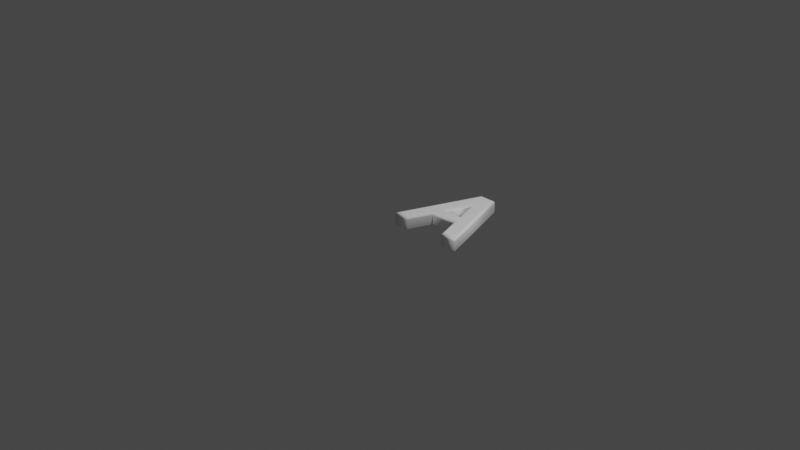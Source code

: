# Source: 65.blend  (saved by Blender 2.83.19; exported with 4.5.12 LTS)
import bpy
from mathutils import Matrix  # noqa: F401  (used for matrix-valued properties, if any)

bpy.ops.wm.read_factory_settings(use_empty=True)
scene = bpy.context.scene
scene.name = 'Scene'

# ---- collections
col_collection = bpy.data.collections.new('Collection'); scene.collection.children.link(col_collection)

# ---- materials (node trees are filled in below, after node groups)
mat_material = bpy.data.materials.new('Material')
mat_material.alpha_threshold = 0.0
mat_material.use_transparent_shadow = False
mat_material.line_color = (0.0, 0.0, 0.0, 1.0)

# ---- material node trees
mat_material.use_nodes = True; mat_material.node_tree.nodes.clear()
_N = mat_material.node_tree.nodes; _L = mat_material.node_tree.links
n0 = _N.new('ShaderNodeOutputMaterial'); n0.name = 'Material Output'; n0.location = (300, 300)
n1 = _N.new('ShaderNodeBsdfPrincipled'); n1.name = 'Principled BSDF'; n1.location = (10, 300)
n1.distribution = 'GGX'
n1.subsurface_method = 'BURLEY'
n1.inputs[0].default_value = (1.0, 1.0, 1.0, 1.0)
n1.inputs[2].default_value = 0.4
n1.inputs[3].default_value = 1.45
n1.inputs[27].default_value = (0.0, 0.0, 0.0, 1.0)
n1.inputs[28].default_value = 1.0
_L.new(n1.outputs[0], n0.inputs[0])
n0.is_active_output = True

# ---- world
world_world = bpy.data.worlds.new('World'); scene.world = world_world
world_world.use_nodes = True; world_world.node_tree.nodes.clear()
_N = world_world.node_tree.nodes; _L = world_world.node_tree.links
n0 = _N.new('ShaderNodeOutputWorld'); n0.name = 'World Output'; n0.location = (300, 300)
n1 = _N.new('ShaderNodeBackground'); n1.name = 'Background'; n1.location = (10, 300)
n1.inputs[0].default_value = (0.05088, 0.05088, 0.05088, 1.0)
_L.new(n1.outputs[0], n0.inputs[0])
n0.is_active_output = True
world_world.color = (0.05088, 0.05088, 0.05088)
world_world.use_sun_shadow = False
world_world.sun_shadow_jitter_overblur = 0.0

# ---- cameras
cam_camera = bpy.data.cameras.new('Camera')
cam_camera.clip_end = 100.0
cam_camera.ortho_scale = 7.314

# ---- lights
light_light = bpy.data.lights.new('Light', 'POINT')
light_light.transmission_factor = 0.0
light_light.energy = 1000.0
light_light.shadow_soft_size = 0.1
light_light.shadow_maximum_resolution = 0.006
light_light.use_absolute_resolution = True

# ---- meshes
me_65 = bpy.data.meshes.new('65')
me_65.from_pydata([(0.6481, 1.311e-09, 0.08), (0.5592, 0.2595, 0.08), (0.2263, 0.2595, 0.08), (0.1351, 1.311e-09, 0.08), (0.01777, 1.311e-09, 0.08), (0.3258, 0.8637, 0.08), (0.468, 0.8637, 0.08), (0.7713, 1.311e-09, 0.08), (0.2536, 0.3519, 0.08), (0.5284, 0.3519, 0.08), (0.3957, 0.7453, 0.08), (0.6481, -3.577e-10, -0.08), (0.5592, 0.2595, -0.08), (0.2263, 0.2595, -0.08), (0.1351, -3.577e-10, -0.08), (0.01777, -3.577e-10, -0.08), (0.3258, 0.8637, -0.08), (0.468, 0.8637, -0.08), (0.7713, -3.577e-10, -0.08), (0.2536, 0.3519, -0.08), (0.5284, 0.3519, -0.08), (0.3957, 0.7453, -0.08), (0.6481, -3.577e-10, -0.08), (0.6399, -0.01148, -0.07772), (0.6329, -0.02121, -0.07121), (0.6283, -0.02772, -0.06148), (0.6267, -0.03, -0.05), (0.6267, -0.03, 0.05), (0.6283, -0.02772, 0.06148), (0.6329, -0.02121, 0.07121), (0.6399, -0.01148, 0.07772), (0.6481, 1.311e-09, 0.08), (0.5592, 0.2595, -0.08), (0.551, 0.248, -0.07772), (0.5441, 0.2383, -0.07121), (0.5394, 0.2318, -0.06148), (0.5378, 0.2295, -0.05), (0.5378, 0.2295, 0.05), (0.5394, 0.2318, 0.06148), (0.5441, 0.2383, 0.07121), (0.551, 0.248, 0.07772), (0.5592, 0.2595, 0.08), (0.2263, 0.2595, -0.08), (0.2344, 0.248, -0.07772), (0.2413, 0.2383, -0.07121), (0.2459, 0.2318, -0.06148), (0.2476, 0.2295, -0.05), (0.2476, 0.2295, 0.05), (0.2459, 0.2318, 0.06148), (0.2413, 0.2383, 0.07121), (0.2344, 0.248, 0.07772), (0.2263, 0.2595, 0.08), (0.1351, -3.577e-10, -0.08), (0.1432, -0.01148, -0.07772), (0.1501, -0.02121, -0.07121), (0.1547, -0.02772, -0.06148), (0.1563, -0.03, -0.05), (0.1563, -0.03, 0.05), (0.1547, -0.02772, 0.06148), (0.1501, -0.02121, 0.07121), (0.1432, -0.01148, 0.07772), (0.1351, 1.311e-09, 0.08), (0.01777, -3.577e-10, -0.08), (0.001489, -0.01148, -0.07772), (-0.01232, -0.02121, -0.07121), (-0.02154, -0.02772, -0.06148), (-0.02478, -0.03, -0.05), (-0.02478, -0.03, 0.05), (-0.02154, -0.02772, 0.06148), (-0.01232, -0.02121, 0.07121), (0.001489, -0.01148, 0.07772), (0.01777, 1.311e-09, 0.08), (0.3258, 0.8637, -0.08), (0.3177, 0.8752, -0.07772), (0.3109, 0.885, -0.07121), (0.3063, 0.8915, -0.06148), (0.3047, 0.8937, -0.05), (0.3047, 0.8937, 0.05), (0.3063, 0.8915, 0.06148), (0.3109, 0.885, 0.07121), (0.3177, 0.8752, 0.07772), (0.3258, 0.8637, 0.08), (0.468, 0.8637, -0.08), (0.4761, 0.8752, -0.07772), (0.483, 0.885, -0.07121), (0.4877, 0.8915, -0.06148), (0.4893, 0.8937, -0.05), (0.4893, 0.8937, 0.05), (0.4877, 0.8915, 0.06148), (0.483, 0.885, 0.07121), (0.4761, 0.8752, 0.07772), (0.468, 0.8637, 0.08), (0.7713, -3.577e-10, -0.08), (0.7875, -0.01148, -0.07772), (0.8013, -0.02121, -0.07121), (0.8104, -0.02772, -0.06148), (0.8137, -0.03, -0.05), (0.8137, -0.03, 0.05), (0.8104, -0.02772, 0.06148), (0.8013, -0.02121, 0.07121), (0.7875, -0.01148, 0.07772), (0.7713, 1.311e-09, 0.08), (0.2536, 0.3519, -0.08), (0.2699, 0.3634, -0.07772), (0.2838, 0.3731, -0.07121), (0.293, 0.3796, -0.06148), (0.2963, 0.3819, -0.05), (0.2963, 0.3819, 0.05), (0.293, 0.3796, 0.06148), (0.2838, 0.3731, 0.07121), (0.2699, 0.3634, 0.07772), (0.2536, 0.3519, 0.08), (0.5284, 0.3519, -0.08), (0.5124, 0.3634, -0.07772), (0.4989, 0.3731, -0.07121), (0.4898, 0.3796, -0.06148), (0.4867, 0.3819, -0.05), (0.4867, 0.3819, 0.05), (0.4898, 0.3796, 0.06148), (0.4989, 0.3731, 0.07121), (0.5124, 0.3634, 0.07772), (0.5284, 0.3519, 0.08), (0.3957, 0.7453, -0.08), (0.3954, 0.7105, -0.07772), (0.395, 0.6809, -0.07121), (0.3948, 0.6612, -0.06148), (0.3948, 0.6543, -0.05), (0.3948, 0.6543, 0.05), (0.3948, 0.6612, 0.06148), (0.395, 0.6809, 0.07121), (0.3954, 0.7105, 0.07772), (0.3957, 0.7453, 0.08)], [], [(4, 10, 5), (10, 6, 5), (10, 7, 6), (4, 8, 10), (9, 7, 10), (4, 2, 8), (2, 9, 8), (2, 1, 9), (1, 7, 9), (4, 3, 2), (0, 7, 1), (21, 15, 16), (17, 21, 16), (18, 21, 17), (19, 15, 21), (18, 20, 21), (13, 15, 19), (20, 13, 19), (12, 13, 20), (18, 12, 20), (14, 15, 13), (18, 11, 12), (23, 33, 32, 22), (24, 34, 33, 23), (25, 35, 34, 24), (26, 36, 35, 25), (27, 37, 36, 26), (28, 38, 37, 27), (29, 39, 38, 28), (30, 40, 39, 29), (31, 41, 40, 30), (33, 43, 42, 32), (34, 44, 43, 33), (35, 45, 44, 34), (36, 46, 45, 35), (37, 47, 46, 36), (38, 48, 47, 37), (39, 49, 48, 38), (40, 50, 49, 39), (41, 51, 50, 40), (43, 53, 52, 42), (44, 54, 53, 43), (45, 55, 54, 44), (46, 56, 55, 45), (47, 57, 56, 46), (48, 58, 57, 47), (49, 59, 58, 48), (50, 60, 59, 49), (51, 61, 60, 50), (53, 63, 62, 52), (54, 64, 63, 53), (55, 65, 64, 54), (56, 66, 65, 55), (57, 67, 66, 56), (58, 68, 67, 57), (59, 69, 68, 58), (60, 70, 69, 59), (61, 71, 70, 60), (63, 73, 72, 62), (64, 74, 73, 63), (65, 75, 74, 64), (66, 76, 75, 65), (67, 77, 76, 66), (68, 78, 77, 67), (69, 79, 78, 68), (70, 80, 79, 69), (71, 81, 80, 70), (73, 83, 82, 72), (74, 84, 83, 73), (75, 85, 84, 74), (76, 86, 85, 75), (77, 87, 86, 76), (78, 88, 87, 77), (79, 89, 88, 78), (80, 90, 89, 79), (81, 91, 90, 80), (83, 93, 92, 82), (84, 94, 93, 83), (85, 95, 94, 84), (86, 96, 95, 85), (87, 97, 96, 86), (88, 98, 97, 87), (89, 99, 98, 88), (90, 100, 99, 89), (91, 101, 100, 90), (93, 23, 22, 92), (94, 24, 23, 93), (95, 25, 24, 94), (96, 26, 25, 95), (97, 27, 26, 96), (98, 28, 27, 97), (99, 29, 28, 98), (100, 30, 29, 99), (101, 31, 30, 100), (103, 113, 112, 102), (104, 114, 113, 103), (105, 115, 114, 104), (106, 116, 115, 105), (107, 117, 116, 106), (108, 118, 117, 107), (109, 119, 118, 108), (110, 120, 119, 109), (111, 121, 120, 110), (113, 123, 122, 112), (114, 124, 123, 113), (115, 125, 124, 114), (116, 126, 125, 115), (117, 127, 126, 116), (118, 128, 127, 117), (119, 129, 128, 118), (120, 130, 129, 119), (121, 131, 130, 120), (123, 103, 102, 122), (124, 104, 103, 123), (125, 105, 104, 124), (126, 106, 105, 125), (127, 107, 106, 126), (128, 108, 107, 127), (129, 109, 108, 128), (130, 110, 109, 129), (131, 111, 110, 130)])
me_65.polygons.foreach_set('use_smooth', [0, 0, 0, 0, 0, 0, 0, 0, 0, 0, 0, 0, 0, 0, 0, 0, 0, 0, 0, 0, 0, 0, 1, 1, 1, 1, 1, 1, 1, 1, 1, 1, 1, 1, 1, 1, 1, 1, 1, 1, 1, 1, 1, 1, 1, 1, 1, 1, 1, 1, 1, 1, 1, 1, 1, 1, 1, 1, 1, 1, 1, 1, 1, 1, 1, 1, 1, 1, 1, 1, 1, 1, 1, 1, 1, 1, 1, 1, 1, 1, 1, 1, 1, 1, 1, 1, 1, 1, 1, 1, 1, 1, 1, 1, 1, 1, 1, 1, 1, 1, 1, 1, 1, 1, 1, 1, 1, 1, 1, 1, 1, 1, 1, 1, 1, 1, 1, 1, 1, 1, 1])
_uv = me_65.uv_layers.new(name='UVMap')
_uv.uv.foreach_set('vector', [0.403, 0.4964, 0.05541, 0.6727, 0.000156, 0.6401, 0.05541, 0.6727, 0.0001564, 0.7064, 0.000156, 0.6401, 0.05541, 0.6727, 0.403, 0.8478, 0.0001564, 0.7064, 0.403, 0.4964, 0.2389, 0.6063, 0.05541, 0.6727, 0.2389, 0.7345, 0.403, 0.8478, 0.05541, 0.6727, 0.403, 0.4964, 0.282, 0.5936, 0.2389, 0.6063, 0.282, 0.5936, 0.2389, 0.7345, 0.2389, 0.6063, 0.282, 0.5936, 0.282, 0.7489, 0.2389, 0.7345, 0.282, 0.7489, 0.403, 0.8478, 0.2389, 0.7345, 0.403, 0.4964, 0.403, 0.5511, 0.282, 0.5936, 0.403, 0.7904, 0.403, 0.8478, 0.282, 0.7489, 0.4586, 0.6715, 0.8061, 0.8478, 0.4033, 0.7041, 0.4033, 0.6378, 0.4586, 0.6715, 0.4033, 0.7041, 0.8061, 0.4964, 0.4586, 0.6715, 0.4033, 0.6378, 0.642, 0.7379, 0.8061, 0.8478, 0.4586, 0.6715, 0.8061, 0.4964, 0.642, 0.6097, 0.4586, 0.6715, 0.6851, 0.7506, 0.8061, 0.8478, 0.642, 0.7379, 0.642, 0.6097, 0.6851, 0.7506, 0.642, 0.7379, 0.6851, 0.5953, 0.6851, 0.7506, 0.642, 0.6097, 0.8061, 0.4964, 0.6851, 0.5953, 0.642, 0.6097, 0.8061, 0.7931, 0.8061, 0.8478, 0.6851, 0.7506, 0.8061, 0.4964, 0.8061, 0.5538, 0.6851, 0.5953, 0.01204, 0.2661, 0.07551, 0.3523, 0.07114, 0.3578, 0.000156, 0.2675, 0.02253, 0.2653, 0.0798, 0.3467, 0.07551, 0.3523, 0.01204, 0.2661, 0.03211, 0.2651, 0.0839, 0.3409, 0.0798, 0.3467, 0.02253, 0.2653, 0.04139, 0.2653, 0.08769, 0.3351, 0.0839, 0.3409, 0.03211, 0.2651, 0.1628, 0.2069, 0.1173, 0.2379, 0.08769, 0.3351, 0.04139, 0.2653, 0.152, 0.2015, 0.1366, 0.2261, 0.1173, 0.2379, 0.1628, 0.2069, 0.142, 0.1969, 0.1554, 0.2136, 0.1366, 0.2261, 0.152, 0.2015, 0.1326, 0.1928, 0.1737, 0.2004, 0.1554, 0.2136, 0.142, 0.1969, 0.124, 0.1894, 0.1917, 0.1863, 0.1737, 0.2004, 0.1326, 0.1928, 0.07551, 0.3523, 0.3009, 0.4709, 0.2983, 0.48, 0.07114, 0.3578, 0.0798, 0.3467, 0.3034, 0.4614, 0.3009, 0.4709, 0.07551, 0.3523, 0.0839, 0.3409, 0.3061, 0.4517, 0.3034, 0.4614, 0.0798, 0.3467, 0.08769, 0.3351, 0.3089, 0.4417, 0.3061, 0.4517, 0.0839, 0.3409, 0.1173, 0.2379, 0.3965, 0.339, 0.3089, 0.4417, 0.08769, 0.3351, 0.1366, 0.2261, 0.4059, 0.335, 0.3965, 0.339, 0.1173, 0.2379, 0.1554, 0.2136, 0.4155, 0.3314, 0.4059, 0.335, 0.1366, 0.2261, 0.1737, 0.2004, 0.4252, 0.3282, 0.4155, 0.3314, 0.1554, 0.2136, 0.1917, 0.1863, 0.4349, 0.3253, 0.4252, 0.3282, 0.1737, 0.2004, 0.3009, 0.4709, 0.5043, 0.4881, 0.5101, 0.4961, 0.2983, 0.48, 0.3034, 0.4614, 0.4996, 0.4812, 0.5043, 0.4881, 0.3009, 0.4709, 0.3061, 0.4517, 0.4957, 0.475, 0.4996, 0.4812, 0.3034, 0.4614, 0.3089, 0.4417, 0.4923, 0.469, 0.4957, 0.475, 0.3061, 0.4517, 0.3965, 0.339, 0.4545, 0.4357, 0.4923, 0.469, 0.3089, 0.4417, 0.4059, 0.335, 0.4556, 0.4311, 0.4545, 0.4357, 0.3965, 0.339, 0.4155, 0.3314, 0.4569, 0.427, 0.4556, 0.4311, 0.4059, 0.335, 0.4252, 0.3282, 0.4586, 0.4231, 0.4569, 0.427, 0.4155, 0.3314, 0.4349, 0.3253, 0.4605, 0.4193, 0.4586, 0.4231, 0.4252, 0.3282, 0.5043, 0.4881, 0.5273, 0.4177, 0.5342, 0.419, 0.5101, 0.4961, 0.4996, 0.4812, 0.5215, 0.4168, 0.5273, 0.4177, 0.5043, 0.4881, 0.4957, 0.475, 0.5164, 0.4161, 0.5215, 0.4168, 0.4996, 0.4812, 0.4923, 0.469, 0.5121, 0.4156, 0.5164, 0.4161, 0.4957, 0.475, 0.4545, 0.4357, 0.5023, 0.413, 0.5121, 0.4156, 0.4923, 0.469, 0.4556, 0.4311, 0.4981, 0.4118, 0.5023, 0.413, 0.4545, 0.4357, 0.4569, 0.427, 0.494, 0.4106, 0.4981, 0.4118, 0.4556, 0.4311, 0.4586, 0.4231, 0.4902, 0.4093, 0.494, 0.4106, 0.4569, 0.427, 0.4605, 0.4193, 0.4863, 0.408, 0.4902, 0.4093, 0.4586, 0.4231, 0.5273, 0.4177, 0.5275, 0.09428, 0.5342, 0.09095, 0.5342, 0.419, 0.5215, 0.4168, 0.5209, 0.09745, 0.5275, 0.09428, 0.5273, 0.4177, 0.5164, 0.4161, 0.5142, 0.1004, 0.5209, 0.09745, 0.5215, 0.4168, 0.5121, 0.4156, 0.5074, 0.1033, 0.5142, 0.1004, 0.5164, 0.4161, 0.5023, 0.413, 0.4639, 0.1303, 0.5074, 0.1033, 0.5121, 0.4156, 0.4981, 0.4118, 0.4554, 0.1344, 0.4639, 0.1303, 0.5023, 0.413, 0.494, 0.4106, 0.447, 0.1381, 0.4554, 0.1344, 0.4981, 0.4118, 0.4902, 0.4093, 0.4387, 0.1416, 0.447, 0.1381, 0.494, 0.4106, 0.4863, 0.408, 0.4303, 0.1449, 0.4387, 0.1416, 0.4902, 0.4093, 0.5275, 0.09428, 0.4546, 0.008452, 0.4578, 0.000156, 0.5342, 0.09095, 0.5209, 0.09745, 0.4516, 0.01646, 0.4546, 0.008452, 0.5275, 0.09428, 0.5142, 0.1004, 0.4489, 0.02418, 0.4516, 0.01646, 0.5209, 0.09745, 0.5074, 0.1033, 0.4468, 0.03163, 0.4489, 0.02418, 0.5142, 0.1004, 0.4639, 0.1303, 0.4254, 0.0767, 0.4468, 0.03163, 0.5074, 0.1033, 0.4554, 0.1344, 0.4161, 0.08507, 0.4254, 0.0767, 0.4639, 0.1303, 0.447, 0.1381, 0.407, 0.09357, 0.4161, 0.08507, 0.4554, 0.1344, 0.4387, 0.1416, 0.3981, 0.1023, 0.407, 0.09357, 0.447, 0.1381, 0.4303, 0.1449, 0.3895, 0.1113, 0.3981, 0.1023, 0.4387, 0.1416, 0.4546, 0.008452, 0.0675, 0.1084, 0.05982, 0.1015, 0.4578, 0.000156, 0.4516, 0.01646, 0.07434, 0.1142, 0.0675, 0.1084, 0.4546, 0.008452, 0.4489, 0.02418, 0.08055, 0.1191, 0.07434, 0.1142, 0.4516, 0.01646, 0.4468, 0.03163, 0.08607, 0.1229, 0.08055, 0.1191, 0.4489, 0.02418, 0.4254, 0.0767, 0.1042, 0.1328, 0.08607, 0.1229, 0.4468, 0.03163, 0.4161, 0.08507, 0.1093, 0.1389, 0.1042, 0.1328, 0.4254, 0.0767, 0.407, 0.09357, 0.114, 0.1446, 0.1093, 0.1389, 0.4161, 0.08507, 0.3981, 0.1023, 0.1182, 0.15, 0.114, 0.1446, 0.407, 0.09357, 0.3895, 0.1113, 0.1222, 0.1552, 0.1182, 0.15, 0.3981, 0.1023, 0.0675, 0.1084, 0.01204, 0.2661, 0.000156, 0.2675, 0.05982, 0.1015, 0.07434, 0.1142, 0.02253, 0.2653, 0.01204, 0.2661, 0.0675, 0.1084, 0.08055, 0.1191, 0.03211, 0.2651, 0.02253, 0.2653, 0.07434, 0.1142, 0.08607, 0.1229, 0.04139, 0.2653, 0.03211, 0.2651, 0.08055, 0.1191, 0.1042, 0.1328, 0.1628, 0.2069, 0.04139, 0.2653, 0.08607, 0.1229, 0.1093, 0.1389, 0.152, 0.2015, 0.1628, 0.2069, 0.1042, 0.1328, 0.114, 0.1446, 0.142, 0.1969, 0.152, 0.2015, 0.1093, 0.1389, 0.1182, 0.15, 0.1326, 0.1928, 0.142, 0.1969, 0.114, 0.1446, 0.1222, 0.1552, 0.124, 0.1894, 0.1326, 0.1928, 0.1182, 0.15, 0.8236, 0.8084, 0.9689, 0.9596, 0.9773, 0.9998, 0.8064, 0.8108, 0.8399, 0.8055, 0.9609, 0.9215, 0.9689, 0.9596, 0.8236, 0.8084, 0.8543, 0.8024, 0.9537, 0.8874, 0.9609, 0.9215, 0.8399, 0.8055, 0.866, 0.7995, 0.9479, 0.858, 0.9537, 0.8874, 0.8543, 0.8024, 0.8943, 0.7941, 0.9339, 0.8283, 0.9479, 0.858, 0.866, 0.7995, 0.893, 0.7933, 0.9357, 0.8232, 0.9339, 0.8283, 0.8943, 0.7941, 0.8901, 0.7929, 0.9383, 0.82, 0.9357, 0.8232, 0.893, 0.7933, 0.8859, 0.7929, 0.9416, 0.8181, 0.9383, 0.82, 0.8901, 0.7929, 0.8807, 0.7932, 0.9456, 0.8172, 0.9416, 0.8181, 0.8859, 0.7929, 0.9689, 0.9596, 0.9677, 0.5528, 0.9773, 0.4964, 0.9773, 0.9998, 0.9609, 0.9215, 0.959, 0.604, 0.9677, 0.5528, 0.9689, 0.9596, 0.9537, 0.8874, 0.952, 0.6465, 0.959, 0.604, 0.9609, 0.9215, 0.9479, 0.858, 0.9471, 0.679, 0.952, 0.6465, 0.9537, 0.8874, 0.9339, 0.8283, 0.9386, 0.7048, 0.9471, 0.679, 0.9479, 0.858, 0.9357, 0.8232, 0.939, 0.7088, 0.9386, 0.7048, 0.9339, 0.8283, 0.9383, 0.82, 0.9406, 0.7087, 0.939, 0.7088, 0.9357, 0.8232, 0.9416, 0.8181, 0.9429, 0.7057, 0.9406, 0.7087, 0.9383, 0.82, 0.9456, 0.8172, 0.9457, 0.7013, 0.9429, 0.7057, 0.9416, 0.8181, 0.9677, 0.5528, 0.8236, 0.8084, 0.8064, 0.8108, 0.9773, 0.4964, 0.959, 0.604, 0.8399, 0.8055, 0.8236, 0.8084, 0.9677, 0.5528, 0.952, 0.6465, 0.8543, 0.8024, 0.8399, 0.8055, 0.959, 0.604, 0.9471, 0.679, 0.866, 0.7995, 0.8543, 0.8024, 0.952, 0.6465, 0.9386, 0.7048, 0.8943, 0.7941, 0.866, 0.7995, 0.9471, 0.679, 0.939, 0.7088, 0.893, 0.7933, 0.8943, 0.7941, 0.9386, 0.7048, 0.9406, 0.7087, 0.8901, 0.7929, 0.893, 0.7933, 0.939, 0.7088, 0.9429, 0.7057, 0.8859, 0.7929, 0.8901, 0.7929, 0.9406, 0.7087, 0.9457, 0.7013, 0.8807, 0.7932, 0.8859, 0.7929, 0.9429, 0.7057])
me_65.materials.append(mat_material)
me_65.use_remesh_fix_poles = True
me_65.use_remesh_preserve_attributes = False
me_65.use_mirror_vertex_groups = False
me_65.update()

# ---- objects
ob_light = bpy.data.objects.new('Light', light_light)
ob_camera = bpy.data.objects.new('Camera', cam_camera)
ob_65 = bpy.data.objects.new('65', me_65)

# ---- transforms, parenting, visibility, modifiers, constraints
ob_light.location = (4.076, 1.005, 5.904)
ob_light.rotation_euler = (0.6503, 0.05522, 1.866)
ob_light.lock_rotations_4d = False
ob_light.empty_display_type = 'ARROWS'
ob_light.color = (0.0, 0.0, 0.0, 0.0)
ob_light.lineart.crease_threshold = 0.0
ob_camera.location = (7.359, -6.926, 4.958)
ob_camera.rotation_euler = (1.109, 0.0, 0.8149)
ob_camera.lock_rotations_4d = False
ob_camera.empty_display_type = 'ARROWS'
ob_camera.color = (0.0, 0.0, 0.0, 0.0)
ob_camera.display_type = 'WIRE'
ob_camera.lineart.crease_threshold = 0.0
ob_65.location = (0.0, 0.0, 0.0)
ob_65.lineart.crease_threshold = 0.0

# ---- collection membership
col_collection.objects.link(ob_light)
col_collection.objects.link(ob_camera)
col_collection.objects.link(ob_65)

# ---- scene / render settings (as saved in the file)
scene.camera = ob_camera
scene.frame_start = 1; scene.frame_end = 250; scene.frame_set(1)
scene.render.engine = 'BLENDER_EEVEE_NEXT'
scene.cycles.use_denoising = False
scene.cycles.samples = 128
scene.cycles.sampling_pattern = 'TABULATED_SOBOL'
scene.cycles.use_adaptive_sampling = False
scene.cycles.use_light_tree = False
scene.view_settings.view_transform = 'Filmic'
bpy.context.view_layer.update()

